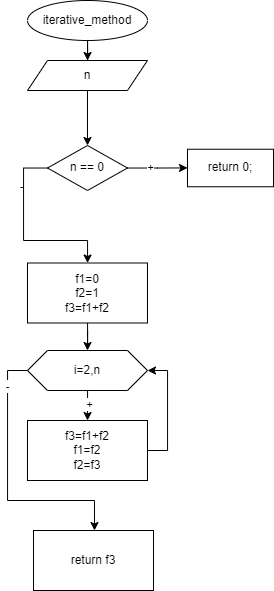

The diagram above was exported from draw.io. Its source (the exported page's mxGraphModel, read from the mxfile embedded in the PNG):
<mxGraphModel dx="491" dy="662" grid="1" gridSize="10" guides="1" tooltips="1" connect="1" arrows="1" fold="1" page="1" pageScale="1" pageWidth="827" pageHeight="1169" math="0" shadow="0">
  <root>
    <mxCell id="WIyWlLk6GJQsqaUBKTNV-0" />
    <mxCell id="WIyWlLk6GJQsqaUBKTNV-1" parent="WIyWlLk6GJQsqaUBKTNV-0" />
    <mxCell id="zxybRQ6aKMrXQ7HPGg5e-3" value="" style="edgeStyle=orthogonalEdgeStyle;rounded=0;orthogonalLoop=1;jettySize=auto;html=1;" edge="1" parent="WIyWlLk6GJQsqaUBKTNV-1" source="zxybRQ6aKMrXQ7HPGg5e-1" target="zxybRQ6aKMrXQ7HPGg5e-2">
      <mxGeometry relative="1" as="geometry" />
    </mxCell>
    <mxCell id="zxybRQ6aKMrXQ7HPGg5e-1" value="iterative_method" style="ellipse;whiteSpace=wrap;html=1;" vertex="1" parent="WIyWlLk6GJQsqaUBKTNV-1">
      <mxGeometry x="294" y="20" width="120" height="40" as="geometry" />
    </mxCell>
    <mxCell id="zxybRQ6aKMrXQ7HPGg5e-5" value="" style="edgeStyle=orthogonalEdgeStyle;rounded=0;orthogonalLoop=1;jettySize=auto;html=1;" edge="1" parent="WIyWlLk6GJQsqaUBKTNV-1" source="zxybRQ6aKMrXQ7HPGg5e-2" target="zxybRQ6aKMrXQ7HPGg5e-4">
      <mxGeometry relative="1" as="geometry" />
    </mxCell>
    <mxCell id="zxybRQ6aKMrXQ7HPGg5e-2" value="n" style="shape=parallelogram;perimeter=parallelogramPerimeter;whiteSpace=wrap;html=1;fixedSize=1;" vertex="1" parent="WIyWlLk6GJQsqaUBKTNV-1">
      <mxGeometry x="294" y="80" width="120" height="30" as="geometry" />
    </mxCell>
    <mxCell id="zxybRQ6aKMrXQ7HPGg5e-7" value="" style="edgeStyle=orthogonalEdgeStyle;rounded=0;orthogonalLoop=1;jettySize=auto;html=1;" edge="1" parent="WIyWlLk6GJQsqaUBKTNV-1" source="zxybRQ6aKMrXQ7HPGg5e-4" target="zxybRQ6aKMrXQ7HPGg5e-6">
      <mxGeometry relative="1" as="geometry" />
    </mxCell>
    <mxCell id="zxybRQ6aKMrXQ7HPGg5e-12" value="+" style="edgeLabel;html=1;align=center;verticalAlign=middle;resizable=0;points=[];" vertex="1" connectable="0" parent="zxybRQ6aKMrXQ7HPGg5e-7">
      <mxGeometry x="-0.2733" y="2" relative="1" as="geometry">
        <mxPoint y="1" as="offset" />
      </mxGeometry>
    </mxCell>
    <mxCell id="zxybRQ6aKMrXQ7HPGg5e-9" value="" style="edgeStyle=orthogonalEdgeStyle;rounded=0;orthogonalLoop=1;jettySize=auto;html=1;" edge="1" parent="WIyWlLk6GJQsqaUBKTNV-1" source="zxybRQ6aKMrXQ7HPGg5e-4" target="zxybRQ6aKMrXQ7HPGg5e-8">
      <mxGeometry relative="1" as="geometry">
        <Array as="points">
          <mxPoint x="290" y="188" />
          <mxPoint x="290" y="260" />
          <mxPoint x="354" y="260" />
        </Array>
      </mxGeometry>
    </mxCell>
    <mxCell id="zxybRQ6aKMrXQ7HPGg5e-13" value="-" style="edgeLabel;html=1;align=center;verticalAlign=middle;resizable=0;points=[];" vertex="1" connectable="0" parent="zxybRQ6aKMrXQ7HPGg5e-9">
      <mxGeometry x="-0.531" y="-3" relative="1" as="geometry">
        <mxPoint as="offset" />
      </mxGeometry>
    </mxCell>
    <mxCell id="zxybRQ6aKMrXQ7HPGg5e-4" value="n == 0" style="rhombus;whiteSpace=wrap;html=1;" vertex="1" parent="WIyWlLk6GJQsqaUBKTNV-1">
      <mxGeometry x="314" y="165" width="80" height="45" as="geometry" />
    </mxCell>
    <mxCell id="zxybRQ6aKMrXQ7HPGg5e-6" value="return 0;" style="whiteSpace=wrap;html=1;" vertex="1" parent="WIyWlLk6GJQsqaUBKTNV-1">
      <mxGeometry x="454" y="168.75" width="86" height="37.5" as="geometry" />
    </mxCell>
    <mxCell id="zxybRQ6aKMrXQ7HPGg5e-15" style="edgeStyle=orthogonalEdgeStyle;rounded=0;orthogonalLoop=1;jettySize=auto;html=1;entryX=0.5;entryY=0;entryDx=0;entryDy=0;" edge="1" parent="WIyWlLk6GJQsqaUBKTNV-1" source="zxybRQ6aKMrXQ7HPGg5e-8" target="zxybRQ6aKMrXQ7HPGg5e-14">
      <mxGeometry relative="1" as="geometry" />
    </mxCell>
    <mxCell id="zxybRQ6aKMrXQ7HPGg5e-8" value="f1=0&lt;div&gt;f2=1&lt;/div&gt;&lt;div&gt;f3=f1+f2&lt;/div&gt;" style="whiteSpace=wrap;html=1;" vertex="1" parent="WIyWlLk6GJQsqaUBKTNV-1">
      <mxGeometry x="294" y="282.5" width="120" height="60" as="geometry" />
    </mxCell>
    <mxCell id="zxybRQ6aKMrXQ7HPGg5e-17" value="" style="edgeStyle=orthogonalEdgeStyle;rounded=0;orthogonalLoop=1;jettySize=auto;html=1;" edge="1" parent="WIyWlLk6GJQsqaUBKTNV-1" source="zxybRQ6aKMrXQ7HPGg5e-14" target="zxybRQ6aKMrXQ7HPGg5e-16">
      <mxGeometry relative="1" as="geometry" />
    </mxCell>
    <mxCell id="zxybRQ6aKMrXQ7HPGg5e-20" value="+" style="edgeLabel;html=1;align=center;verticalAlign=middle;resizable=0;points=[];" vertex="1" connectable="0" parent="zxybRQ6aKMrXQ7HPGg5e-17">
      <mxGeometry x="0.312" y="1" relative="1" as="geometry">
        <mxPoint as="offset" />
      </mxGeometry>
    </mxCell>
    <mxCell id="zxybRQ6aKMrXQ7HPGg5e-19" style="edgeStyle=orthogonalEdgeStyle;rounded=0;orthogonalLoop=1;jettySize=auto;html=1;exitX=0;exitY=0.5;exitDx=0;exitDy=0;" edge="1" parent="WIyWlLk6GJQsqaUBKTNV-1" source="zxybRQ6aKMrXQ7HPGg5e-14" target="zxybRQ6aKMrXQ7HPGg5e-22">
      <mxGeometry relative="1" as="geometry">
        <mxPoint x="360" y="550" as="targetPoint" />
        <Array as="points">
          <mxPoint x="274" y="390" />
          <mxPoint x="274" y="520" />
          <mxPoint x="361" y="520" />
        </Array>
      </mxGeometry>
    </mxCell>
    <mxCell id="zxybRQ6aKMrXQ7HPGg5e-21" value="-" style="edgeLabel;html=1;align=center;verticalAlign=middle;resizable=0;points=[];" vertex="1" connectable="0" parent="zxybRQ6aKMrXQ7HPGg5e-19">
      <mxGeometry x="-0.7319" y="-1" relative="1" as="geometry">
        <mxPoint as="offset" />
      </mxGeometry>
    </mxCell>
    <mxCell id="zxybRQ6aKMrXQ7HPGg5e-14" value="i=2,n" style="shape=hexagon;perimeter=hexagonPerimeter2;whiteSpace=wrap;html=1;fixedSize=1;" vertex="1" parent="WIyWlLk6GJQsqaUBKTNV-1">
      <mxGeometry x="294" y="370" width="120" height="40" as="geometry" />
    </mxCell>
    <mxCell id="zxybRQ6aKMrXQ7HPGg5e-18" style="edgeStyle=orthogonalEdgeStyle;rounded=0;orthogonalLoop=1;jettySize=auto;html=1;entryX=1;entryY=0.5;entryDx=0;entryDy=0;" edge="1" parent="WIyWlLk6GJQsqaUBKTNV-1" source="zxybRQ6aKMrXQ7HPGg5e-16" target="zxybRQ6aKMrXQ7HPGg5e-14">
      <mxGeometry relative="1" as="geometry">
        <Array as="points">
          <mxPoint x="434" y="470" />
          <mxPoint x="434" y="390" />
        </Array>
      </mxGeometry>
    </mxCell>
    <mxCell id="zxybRQ6aKMrXQ7HPGg5e-16" value="f3=f1+f2&lt;div&gt;f1=f2&lt;/div&gt;&lt;div&gt;f2=f3&lt;/div&gt;" style="whiteSpace=wrap;html=1;" vertex="1" parent="WIyWlLk6GJQsqaUBKTNV-1">
      <mxGeometry x="294" y="440" width="120" height="60" as="geometry" />
    </mxCell>
    <mxCell id="zxybRQ6aKMrXQ7HPGg5e-22" value="return f3" style="rounded=0;whiteSpace=wrap;html=1;" vertex="1" parent="WIyWlLk6GJQsqaUBKTNV-1">
      <mxGeometry x="300" y="550" width="120" height="60" as="geometry" />
    </mxCell>
  </root>
</mxGraphModel>